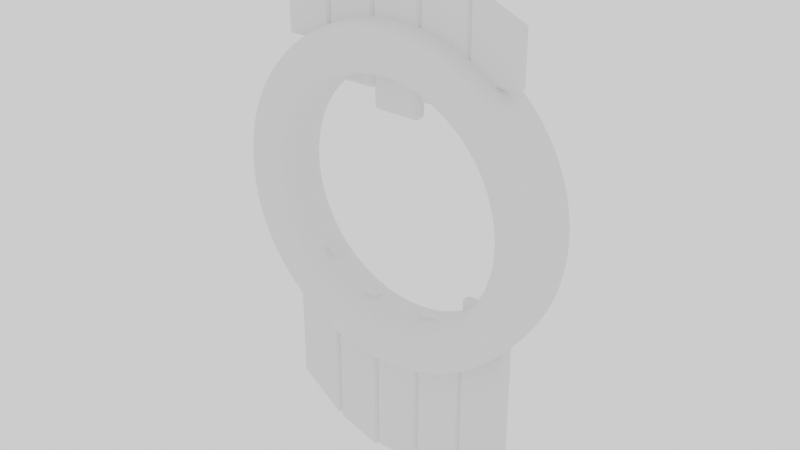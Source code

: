 # Source: aztec_round_door.blend  (saved by Blender 2.82.7; exported with 4.5.12 LTS)
import bpy
from mathutils import Matrix  # noqa: F401  (used for matrix-valued properties, if any)

bpy.ops.wm.read_factory_settings(use_empty=True)
scene = bpy.context.scene
scene.name = 'Scene'

# ---- collections
col_collection = bpy.data.collections.new('Collection'); scene.collection.children.link(col_collection)

# ---- world
world_world = bpy.data.worlds.new('World'); scene.world = world_world
world_world.use_nodes = True; world_world.node_tree.nodes.clear()
_N = world_world.node_tree.nodes; _L = world_world.node_tree.links
n0 = _N.new('ShaderNodeOutputWorld'); n0.name = 'World Output'; n0.location = (300, 300)
n1 = _N.new('ShaderNodeBackground'); n1.name = 'Background'; n1.location = (10, 300)
n1.inputs[0].default_value = (0.9513, 0.9513, 0.9513, 1.0)
_L.new(n1.outputs[0], n0.inputs[0])
n0.is_active_output = True
world_world.color = (0.9513, 0.9513, 0.9513)
world_world.use_sun_shadow = False
world_world.sun_shadow_jitter_overblur = 0.0

# ---- meshes
me_torus_001 = bpy.data.meshes.new('Torus.001')
me_torus_001.from_pydata([(1.125, 0.0, 0.2165), (0.875, 0.0, 0.2165), (0.875, 0.0, -0.2165), (1.125, 0.0, -0.2165), (1.09, 0.2798, 0.2165), (0.8475, 0.2176, 0.2165), (0.8475, 0.2176, -0.2165), (1.09, 0.2798, -0.2165), (0.9858, 0.542, 0.2165), (0.7668, 0.4215, 0.2165), (0.7668, 0.4215, -0.2165), (0.9858, 0.542, -0.2165), (0.8201, 0.7701, 0.2165), (0.6378, 0.599, 0.2165), (0.6378, 0.599, -0.2165), (0.8201, 0.7701, -0.2165), (0.6028, 0.9499, 0.2165), (0.4688, 0.7388, 0.2165), (0.4688, 0.7388, -0.2165), (0.6028, 0.9499, -0.2165), (0.3476, 1.07, 0.2165), (0.2704, 0.8322, 0.2165), (0.2704, 0.8322, -0.2165), (0.3476, 1.07, -0.2165), (0.07064, 1.123, 0.2165), (0.05494, 0.8733, 0.2165), (0.05494, 0.8733, -0.2165), (0.07064, 1.123, -0.2165), (-0.2108, 1.105, 0.2165), (-0.164, 0.8595, 0.2165), (-0.164, 0.8595, -0.2165), (-0.2108, 1.105, -0.2165), (-0.479, 1.018, 0.2165), (-0.3726, 0.7917, 0.2165), (-0.3726, 0.7917, -0.2165), (-0.479, 1.018, -0.2165), (-0.7171, 0.8668, 0.2165), (-0.5577, 0.6742, 0.2165), (-0.5577, 0.6742, -0.2165), (-0.7171, 0.8668, -0.2165), (-0.9101, 0.6613, 0.2165), (-0.7079, 0.5143, 0.2165), (-0.7079, 0.5143, -0.2165), (-0.9101, 0.6613, -0.2165), (-1.046, 0.4141, 0.2165), (-0.8136, 0.3221, 0.2165), (-0.8136, 0.3221, -0.2165), (-1.046, 0.4141, -0.2165), (-1.116, 0.141, 0.2165), (-0.8681, 0.1097, 0.2165), (-0.8681, 0.1097, -0.2165), (-1.116, 0.141, -0.2165), (-1.116, -0.141, 0.2165), (-0.8681, -0.1097, 0.2165), (-0.8681, -0.1097, -0.2165), (-1.116, -0.141, -0.2165), (-1.046, -0.4141, 0.2165), (-0.8136, -0.3221, 0.2165), (-0.8136, -0.3221, -0.2165), (-1.046, -0.4141, -0.2165), (-0.9101, -0.6613, 0.2165), (-0.7079, -0.5143, 0.2165), (-0.7079, -0.5143, -0.2165), (-0.9101, -0.6613, -0.2165), (-0.7171, -0.8668, 0.2165), (-0.5577, -0.6742, 0.2165), (-0.5577, -0.6742, -0.2165), (-0.7171, -0.8668, -0.2165), (-0.479, -1.018, 0.2165), (-0.3726, -0.7917, 0.2165), (-0.3726, -0.7917, -0.2165), (-0.479, -1.018, -0.2165), (-0.2108, -1.105, 0.2165), (-0.164, -0.8595, 0.2165), (-0.164, -0.8595, -0.2165), (-0.2108, -1.105, -0.2165), (0.07064, -1.123, 0.2165), (0.05494, -0.8733, 0.2165), (0.05494, -0.8733, -0.2165), (0.07064, -1.123, -0.2165), (0.3476, -1.07, 0.2165), (0.2704, -0.8322, 0.2165), (0.2704, -0.8322, -0.2165), (0.3476, -1.07, -0.2165), (0.6028, -0.9499, 0.2165), (0.4688, -0.7388, 0.2165), (0.4688, -0.7388, -0.2165), (0.6028, -0.9499, -0.2165), (0.8201, -0.7701, 0.2165), (0.6378, -0.599, 0.2165), (0.6378, -0.599, -0.2165), (0.8201, -0.7701, -0.2165), (0.9858, -0.542, 0.2165), (0.7668, -0.4215, 0.2165), (0.7668, -0.4215, -0.2165), (0.9858, -0.542, -0.2165), (1.09, -0.2798, 0.2165), (0.8475, -0.2176, 0.2165), (0.8475, -0.2176, -0.2165), (1.09, -0.2798, -0.2165), (1.167, 0.0, 0.1432), (1.167, 0.0, -0.1432), (1.131, 0.2903, -0.1432), (1.131, 0.2903, 0.1432), (1.023, 0.5624, -0.1432), (1.023, 0.5624, 0.1432), (0.851, 0.7991, -0.1432), (0.851, 0.7991, 0.1432), (0.6255, 0.9856, -0.1432), (0.6255, 0.9856, 0.1432), (0.3607, 1.11, -0.1432), (0.3607, 1.11, 0.1432), (0.0733, 1.165, -0.1432), (0.0733, 1.165, 0.1432), (-0.2187, 1.147, -0.1432), (-0.2187, 1.147, 0.1432), (-0.497, 1.056, -0.1432), (-0.497, 1.056, 0.1432), (-0.7441, 0.8994, -0.1432), (-0.7441, 0.8994, 0.1432), (-0.9444, 0.6861, -0.1432), (-0.9444, 0.6861, 0.1432), (-1.085, 0.4297, -0.1432), (-1.085, 0.4297, 0.1432), (-1.158, 0.1463, -0.1432), (-1.158, 0.1463, 0.1432), (-1.158, -0.1463, -0.1432), (-1.158, -0.1463, 0.1432), (-1.085, -0.4297, -0.1432), (-1.085, -0.4297, 0.1432), (-0.9444, -0.6861, -0.1432), (-0.9444, -0.6861, 0.1432), (-0.7441, -0.8994, -0.1432), (-0.7441, -0.8994, 0.1432), (-0.497, -1.056, -0.1432), (-0.497, -1.056, 0.1432), (-0.2187, -1.147, -0.1432), (-0.2187, -1.147, 0.1432), (0.0733, -1.165, -0.1432), (0.0733, -1.165, 0.1432), (0.3607, -1.11, -0.1432), (0.3607, -1.11, 0.1432), (0.6255, -0.9856, -0.1432), (0.6255, -0.9856, 0.1432), (0.851, -0.7991, -0.1432), (0.851, -0.7991, 0.1432), (1.023, -0.5624, -0.1432), (1.023, -0.5624, 0.1432), (1.131, -0.2903, -0.1432), (1.131, -0.2903, 0.1432), (0.818, 0.0, -0.1177), (0.818, 0.0, 0.1177), (0.7923, 0.2034, 0.1177), (0.7923, 0.2034, -0.1177), (0.7168, 0.3941, 0.1177), (0.7168, 0.3941, -0.1177), (0.5963, 0.5599, 0.1177), (0.5963, 0.5599, -0.1177), (0.4383, 0.6906, 0.1177), (0.4383, 0.6906, -0.1177), (0.2528, 0.7779, 0.1177), (0.2528, 0.7779, -0.1177), (0.05136, 0.8164, 0.1177), (0.05136, 0.8164, -0.1177), (-0.1533, 0.8035, 0.1177), (-0.1533, 0.8035, -0.1177), (-0.3483, 0.7401, 0.1177), (-0.3483, 0.7401, -0.1177), (-0.5214, 0.6303, 0.1177), (-0.5214, 0.6303, -0.1177), (-0.6618, 0.4808, 0.1177), (-0.6618, 0.4808, -0.1177), (-0.7605, 0.3011, 0.1177), (-0.7605, 0.3011, -0.1177), (-0.8115, 0.1025, 0.1177), (-0.8115, 0.1025, -0.1177), (-0.8115, -0.1025, 0.1177), (-0.8115, -0.1025, -0.1177), (-0.7605, -0.3011, 0.1177), (-0.7605, -0.3011, -0.1177), (-0.6618, -0.4808, 0.1177), (-0.6618, -0.4808, -0.1177), (-0.5214, -0.6303, 0.1177), (-0.5214, -0.6303, -0.1177), (-0.3483, -0.7401, 0.1177), (-0.3483, -0.7401, -0.1177), (-0.1533, -0.8035, 0.1177), (-0.1533, -0.8035, -0.1177), (0.05136, -0.8164, 0.1177), (0.05136, -0.8164, -0.1177), (0.2528, -0.7779, 0.1177), (0.2528, -0.7779, -0.1177), (0.4383, -0.6906, 0.1177), (0.4383, -0.6906, -0.1177), (0.5963, -0.5599, 0.1177), (0.5963, -0.5599, -0.1177), (0.7168, -0.3941, 0.1177), (0.7168, -0.3941, -0.1177), (0.7923, -0.2034, 0.1177), (0.7923, -0.2034, -0.1177)], [], [(3, 7, 102, 101), (0, 4, 5, 1), (150, 153, 6, 2), (199, 150, 2, 98), (2, 6, 7, 3), (99, 3, 101, 148), (7, 11, 104, 102), (4, 8, 9, 5), (153, 155, 10, 6), (9, 13, 156, 154), (6, 10, 11, 7), (105, 107, 12, 8), (11, 15, 106, 104), (8, 12, 13, 9), (155, 157, 14, 10), (13, 17, 158, 156), (10, 14, 15, 11), (107, 109, 16, 12), (15, 19, 108, 106), (12, 16, 17, 13), (157, 159, 18, 14), (17, 21, 160, 158), (14, 18, 19, 15), (109, 111, 20, 16), (19, 23, 110, 108), (16, 20, 21, 17), (159, 161, 22, 18), (21, 25, 162, 160), (18, 22, 23, 19), (111, 113, 24, 20), (23, 27, 112, 110), (20, 24, 25, 21), (161, 163, 26, 22), (25, 29, 164, 162), (22, 26, 27, 23), (113, 115, 28, 24), (27, 31, 114, 112), (24, 28, 29, 25), (163, 165, 30, 26), (29, 33, 166, 164), (26, 30, 31, 27), (115, 117, 32, 28), (31, 35, 116, 114), (28, 32, 33, 29), (165, 167, 34, 30), (33, 37, 168, 166), (30, 34, 35, 31), (117, 119, 36, 32), (35, 39, 118, 116), (32, 36, 37, 33), (167, 169, 38, 34), (37, 41, 170, 168), (34, 38, 39, 35), (119, 121, 40, 36), (39, 43, 120, 118), (36, 40, 41, 37), (169, 171, 42, 38), (41, 45, 172, 170), (38, 42, 43, 39), (121, 123, 44, 40), (43, 47, 122, 120), (40, 44, 45, 41), (171, 173, 46, 42), (45, 49, 174, 172), (42, 46, 47, 43), (123, 125, 48, 44), (47, 51, 124, 122), (44, 48, 49, 45), (173, 175, 50, 46), (49, 53, 176, 174), (46, 50, 51, 47), (125, 127, 52, 48), (51, 55, 126, 124), (48, 52, 53, 49), (175, 177, 54, 50), (53, 57, 178, 176), (50, 54, 55, 51), (127, 129, 56, 52), (55, 59, 128, 126), (52, 56, 57, 53), (177, 179, 58, 54), (57, 61, 180, 178), (54, 58, 59, 55), (129, 131, 60, 56), (59, 63, 130, 128), (56, 60, 61, 57), (179, 181, 62, 58), (61, 65, 182, 180), (58, 62, 63, 59), (131, 133, 64, 60), (63, 67, 132, 130), (60, 64, 65, 61), (181, 183, 66, 62), (65, 69, 184, 182), (62, 66, 67, 63), (133, 135, 68, 64), (67, 71, 134, 132), (64, 68, 69, 65), (183, 185, 70, 66), (69, 73, 186, 184), (66, 70, 71, 67), (135, 137, 72, 68), (71, 75, 136, 134), (68, 72, 73, 69), (185, 187, 74, 70), (73, 77, 188, 186), (70, 74, 75, 71), (137, 139, 76, 72), (75, 79, 138, 136), (72, 76, 77, 73), (187, 189, 78, 74), (77, 81, 190, 188), (74, 78, 79, 75), (139, 141, 80, 76), (79, 83, 140, 138), (76, 80, 81, 77), (189, 191, 82, 78), (81, 85, 192, 190), (78, 82, 83, 79), (141, 143, 84, 80), (83, 87, 142, 140), (80, 84, 85, 81), (191, 193, 86, 82), (85, 89, 194, 192), (82, 86, 87, 83), (143, 145, 88, 84), (87, 91, 144, 142), (84, 88, 89, 85), (193, 195, 90, 86), (89, 93, 196, 194), (86, 90, 91, 87), (145, 147, 92, 88), (91, 95, 146, 144), (88, 92, 93, 89), (195, 197, 94, 90), (93, 97, 198, 196), (90, 94, 95, 91), (147, 149, 96, 92), (95, 99, 148, 146), (92, 96, 97, 93), (197, 199, 98, 94), (94, 98, 99, 95), (100, 103, 4, 0), (96, 0, 1, 97), (1, 5, 152, 151), (5, 9, 154, 152), (98, 2, 3, 99), (103, 105, 8, 4), (101, 102, 103, 100), (102, 104, 105, 103), (104, 106, 107, 105), (106, 108, 109, 107), (108, 110, 111, 109), (110, 112, 113, 111), (112, 114, 115, 113), (114, 116, 117, 115), (116, 118, 119, 117), (118, 120, 121, 119), (120, 122, 123, 121), (122, 124, 125, 123), (124, 126, 127, 125), (126, 128, 129, 127), (128, 130, 131, 129), (130, 132, 133, 131), (132, 134, 135, 133), (134, 136, 137, 135), (136, 138, 139, 137), (138, 140, 141, 139), (140, 142, 143, 141), (142, 144, 145, 143), (144, 146, 147, 145), (146, 148, 149, 147), (100, 149, 148, 101), (149, 100, 0, 96), (151, 152, 153, 150), (152, 154, 155, 153), (154, 156, 157, 155), (156, 158, 159, 157), (158, 160, 161, 159), (160, 162, 163, 161), (162, 164, 165, 163), (164, 166, 167, 165), (166, 168, 169, 167), (168, 170, 171, 169), (170, 172, 173, 171), (172, 174, 175, 173), (174, 176, 177, 175), (176, 178, 179, 177), (178, 180, 181, 179), (180, 182, 183, 181), (182, 184, 185, 183), (184, 186, 187, 185), (186, 188, 189, 187), (188, 190, 191, 189), (190, 192, 193, 191), (192, 194, 195, 193), (194, 196, 197, 195), (196, 198, 199, 197), (150, 199, 198, 151), (97, 1, 151, 198)])
_uv = me_torus_001.uv_layers.new(name='UVMap')
_uv.uv.foreach_set('vector', [0.52, 0.3333, 0.56, 0.3333, 0.56, 0.3898, 0.52, 0.3898, 0.52, 0.6667, 0.56, 0.6667, 0.56, 0.8333, 0.52, 0.8333, 0.52, 0.09064, 0.56, 0.09064, 0.56, 0.1667, 0.52, 0.1667, 0.48, 0.09064, 0.52, 0.09064, 0.52, 0.1667, 0.48, 0.1667, 0.52, 0.1667, 0.56, 0.1667, 0.56, 0.3333, 0.52, 0.3333, 0.48, 0.3333, 0.52, 0.3333, 0.52, 0.3898, 0.48, 0.3898, 0.56, 0.3333, 0.6, 0.3333, 0.6, 0.3898, 0.56, 0.3898, 0.56, 0.6667, 0.6, 0.6667, 0.6, 0.8333, 0.56, 0.8333, 0.56, 0.09064, 0.6, 0.09064, 0.6, 0.1667, 0.56, 0.1667, 0.6, 0.8333, 0.64, 0.8333, 0.64, 0.9094, 0.6, 0.9094, 0.56, 0.1667, 0.6, 0.1667, 0.6, 0.3333, 0.56, 0.3333, 0.6, 0.6102, 0.64, 0.6102, 0.64, 0.6667, 0.6, 0.6667, 0.6, 0.3333, 0.64, 0.3333, 0.64, 0.3898, 0.6, 0.3898, 0.6, 0.6667, 0.64, 0.6667, 0.64, 0.8333, 0.6, 0.8333, 0.6, 0.09064, 0.64, 0.09064, 0.64, 0.1667, 0.6, 0.1667, 0.64, 0.8333, 0.68, 0.8333, 0.68, 0.9094, 0.64, 0.9094, 0.6, 0.1667, 0.64, 0.1667, 0.64, 0.3333, 0.6, 0.3333, 0.64, 0.6102, 0.68, 0.6102, 0.68, 0.6667, 0.64, 0.6667, 0.64, 0.3333, 0.68, 0.3333, 0.68, 0.3898, 0.64, 0.3898, 0.64, 0.6667, 0.68, 0.6667, 0.68, 0.8333, 0.64, 0.8333, 0.64, 0.09064, 0.68, 0.09064, 0.68, 0.1667, 0.64, 0.1667, 0.68, 0.8333, 0.72, 0.8333, 0.72, 0.9094, 0.68, 0.9094, 0.64, 0.1667, 0.68, 0.1667, 0.68, 0.3333, 0.64, 0.3333, 0.68, 0.6102, 0.72, 0.6102, 0.72, 0.6667, 0.68, 0.6667, 0.68, 0.3333, 0.72, 0.3333, 0.72, 0.3898, 0.68, 0.3898, 0.68, 0.6667, 0.72, 0.6667, 0.72, 0.8333, 0.68, 0.8333, 0.68, 0.09064, 0.72, 0.09064, 0.72, 0.1667, 0.68, 0.1667, 0.72, 0.8333, 0.76, 0.8333, 0.76, 0.9094, 0.72, 0.9094, 0.68, 0.1667, 0.72, 0.1667, 0.72, 0.3333, 0.68, 0.3333, 0.72, 0.6102, 0.76, 0.6102, 0.76, 0.6667, 0.72, 0.6667, 0.72, 0.3333, 0.76, 0.3333, 0.76, 0.3898, 0.72, 0.3898, 0.72, 0.6667, 0.76, 0.6667, 0.76, 0.8333, 0.72, 0.8333, 0.72, 0.09064, 0.76, 0.09064, 0.76, 0.1667, 0.72, 0.1667, 0.76, 0.8333, 0.8, 0.8333, 0.8, 0.9094, 0.76, 0.9094, 0.72, 0.1667, 0.76, 0.1667, 0.76, 0.3333, 0.72, 0.3333, 0.76, 0.6102, 0.8, 0.6102, 0.8, 0.6667, 0.76, 0.6667, 0.76, 0.3333, 0.8, 0.3333, 0.8, 0.3898, 0.76, 0.3898, 0.76, 0.6667, 0.8, 0.6667, 0.8, 0.8333, 0.76, 0.8333, 0.76, 0.09064, 0.8, 0.09064, 0.8, 0.1667, 0.76, 0.1667, 0.8, 0.8333, 0.84, 0.8333, 0.84, 0.9094, 0.8, 0.9094, 0.76, 0.1667, 0.8, 0.1667, 0.8, 0.3333, 0.76, 0.3333, 0.8, 0.6102, 0.84, 0.6102, 0.84, 0.6667, 0.8, 0.6667, 0.8, 0.3333, 0.84, 0.3333, 0.84, 0.3898, 0.8, 0.3898, 0.8, 0.6667, 0.84, 0.6667, 0.84, 0.8333, 0.8, 0.8333, 0.8, 0.09064, 0.84, 0.09064, 0.84, 0.1667, 0.8, 0.1667, 0.84, 0.8333, 0.88, 0.8333, 0.88, 0.9094, 0.84, 0.9094, 0.8, 0.1667, 0.84, 0.1667, 0.84, 0.3333, 0.8, 0.3333, 0.84, 0.6102, 0.88, 0.6102, 0.88, 0.6667, 0.84, 0.6667, 0.84, 0.3333, 0.88, 0.3333, 0.88, 0.3898, 0.84, 0.3898, 0.84, 0.6667, 0.88, 0.6667, 0.88, 0.8333, 0.84, 0.8333, 0.84, 0.09064, 0.88, 0.09064, 0.88, 0.1667, 0.84, 0.1667, 0.88, 0.8333, 0.92, 0.8333, 0.92, 0.9094, 0.88, 0.9094, 0.84, 0.1667, 0.88, 0.1667, 0.88, 0.3333, 0.84, 0.3333, 0.88, 0.6102, 0.92, 0.6102, 0.92, 0.6667, 0.88, 0.6667, 0.88, 0.3333, 0.92, 0.3333, 0.92, 0.3898, 0.88, 0.3898, 0.88, 0.6667, 0.92, 0.6667, 0.92, 0.8333, 0.88, 0.8333, 0.88, 0.09064, 0.92, 0.09064, 0.92, 0.1667, 0.88, 0.1667, 0.92, 0.8333, 0.96, 0.8333, 0.96, 0.9094, 0.92, 0.9094, 0.88, 0.1667, 0.92, 0.1667, 0.92, 0.3333, 0.88, 0.3333, 0.92, 0.6102, 0.96, 0.6102, 0.96, 0.6667, 0.92, 0.6667, 0.92, 0.3333, 0.96, 0.3333, 0.96, 0.3898, 0.92, 0.3898, 0.92, 0.6667, 0.96, 0.6667, 0.96, 0.8333, 0.92, 0.8333, 0.92, 0.09064, 0.96, 0.09064, 0.96, 0.1667, 0.92, 0.1667, 0.96, 0.8333, 1.0, 0.8333, 1.0, 0.9094, 0.96, 0.9094, 0.92, 0.1667, 0.96, 0.1667, 0.96, 0.3333, 0.92, 0.3333, 0.96, 0.6102, 1.0, 0.6102, 1.0, 0.6667, 0.96, 0.6667, 0.96, 0.3333, 1.0, 0.3333, 1.0, 0.3898, 0.96, 0.3898, 0.96, 0.6667, 1.0, 0.6667, 1.0, 0.8333, 0.96, 0.8333, 0.96, 0.09064, 1.0, 0.09064, 1.0, 0.1667, 0.96, 0.1667, 4.441e-16, 0.8333, 0.04, 0.8333, 0.04, 0.9094, 4.441e-16, 0.9094, 0.96, 0.1667, 1.0, 0.1667, 1.0, 0.3333, 0.96, 0.3333, 4.441e-16, 0.6102, 0.04, 0.6102, 0.04, 0.6667, 4.441e-16, 0.6667, 4.441e-16, 0.3333, 0.04, 0.3333, 0.04, 0.3898, 4.441e-16, 0.3898, 4.441e-16, 0.6667, 0.04, 0.6667, 0.04, 0.8333, 4.441e-16, 0.8333, 4.441e-16, 0.09064, 0.04, 0.09064, 0.04, 0.1667, 4.441e-16, 0.1667, 0.04, 0.8333, 0.08, 0.8333, 0.08, 0.9094, 0.04, 0.9094, 4.441e-16, 0.1667, 0.04, 0.1667, 0.04, 0.3333, 4.441e-16, 0.3333, 0.04, 0.6102, 0.08, 0.6102, 0.08, 0.6667, 0.04, 0.6667, 0.04, 0.3333, 0.08, 0.3333, 0.08, 0.3898, 0.04, 0.3898, 0.04, 0.6667, 0.08, 0.6667, 0.08, 0.8333, 0.04, 0.8333, 0.04, 0.09064, 0.08, 0.09064, 0.08, 0.1667, 0.04, 0.1667, 0.08, 0.8333, 0.12, 0.8333, 0.12, 0.9094, 0.08, 0.9094, 0.04, 0.1667, 0.08, 0.1667, 0.08, 0.3333, 0.04, 0.3333, 0.08, 0.6102, 0.12, 0.6102, 0.12, 0.6667, 0.08, 0.6667, 0.08, 0.3333, 0.12, 0.3333, 0.12, 0.3898, 0.08, 0.3898, 0.08, 0.6667, 0.12, 0.6667, 0.12, 0.8333, 0.08, 0.8333, 0.08, 0.09064, 0.12, 0.09064, 0.12, 0.1667, 0.08, 0.1667, 0.12, 0.8333, 0.16, 0.8333, 0.16, 0.9094, 0.12, 0.9094, 0.08, 0.1667, 0.12, 0.1667, 0.12, 0.3333, 0.08, 0.3333, 0.12, 0.6102, 0.16, 0.6102, 0.16, 0.6667, 0.12, 0.6667, 0.12, 0.3333, 0.16, 0.3333, 0.16, 0.3898, 0.12, 0.3898, 0.12, 0.6667, 0.16, 0.6667, 0.16, 0.8333, 0.12, 0.8333, 0.12, 0.09064, 0.16, 0.09064, 0.16, 0.1667, 0.12, 0.1667, 0.16, 0.8333, 0.2, 0.8333, 0.2, 0.9094, 0.16, 0.9094, 0.12, 0.1667, 0.16, 0.1667, 0.16, 0.3333, 0.12, 0.3333, 0.16, 0.6102, 0.2, 0.6102, 0.2, 0.6667, 0.16, 0.6667, 0.16, 0.3333, 0.2, 0.3333, 0.2, 0.3898, 0.16, 0.3898, 0.16, 0.6667, 0.2, 0.6667, 0.2, 0.8333, 0.16, 0.8333, 0.16, 0.09064, 0.2, 0.09064, 0.2, 0.1667, 0.16, 0.1667, 0.2, 0.8333, 0.24, 0.8333, 0.24, 0.9094, 0.2, 0.9094, 0.16, 0.1667, 0.2, 0.1667, 0.2, 0.3333, 0.16, 0.3333, 0.2, 0.6102, 0.24, 0.6102, 0.24, 0.6667, 0.2, 0.6667, 0.2, 0.3333, 0.24, 0.3333, 0.24, 0.3898, 0.2, 0.3898, 0.2, 0.6667, 0.24, 0.6667, 0.24, 0.8333, 0.2, 0.8333, 0.2, 0.09064, 0.24, 0.09064, 0.24, 0.1667, 0.2, 0.1667, 0.24, 0.8333, 0.28, 0.8333, 0.28, 0.9094, 0.24, 0.9094, 0.2, 0.1667, 0.24, 0.1667, 0.24, 0.3333, 0.2, 0.3333, 0.24, 0.6102, 0.28, 0.6102, 0.28, 0.6667, 0.24, 0.6667, 0.24, 0.3333, 0.28, 0.3333, 0.28, 0.3898, 0.24, 0.3898, 0.24, 0.6667, 0.28, 0.6667, 0.28, 0.8333, 0.24, 0.8333, 0.24, 0.09064, 0.28, 0.09064, 0.28, 0.1667, 0.24, 0.1667, 0.28, 0.8333, 0.32, 0.8333, 0.32, 0.9094, 0.28, 0.9094, 0.24, 0.1667, 0.28, 0.1667, 0.28, 0.3333, 0.24, 0.3333, 0.28, 0.6102, 0.32, 0.6102, 0.32, 0.6667, 0.28, 0.6667, 0.28, 0.3333, 0.32, 0.3333, 0.32, 0.3898, 0.28, 0.3898, 0.28, 0.6667, 0.32, 0.6667, 0.32, 0.8333, 0.28, 0.8333, 0.28, 0.09064, 0.32, 0.09064, 0.32, 0.1667, 0.28, 0.1667, 0.32, 0.8333, 0.36, 0.8333, 0.36, 0.9094, 0.32, 0.9094, 0.28, 0.1667, 0.32, 0.1667, 0.32, 0.3333, 0.28, 0.3333, 0.32, 0.6102, 0.36, 0.6102, 0.36, 0.6667, 0.32, 0.6667, 0.32, 0.3333, 0.36, 0.3333, 0.36, 0.3898, 0.32, 0.3898, 0.32, 0.6667, 0.36, 0.6667, 0.36, 0.8333, 0.32, 0.8333, 0.32, 0.09064, 0.36, 0.09064, 0.36, 0.1667, 0.32, 0.1667, 0.36, 0.8333, 0.4, 0.8333, 0.4, 0.9094, 0.36, 0.9094, 0.32, 0.1667, 0.36, 0.1667, 0.36, 0.3333, 0.32, 0.3333, 0.36, 0.6102, 0.4, 0.6102, 0.4, 0.6667, 0.36, 0.6667, 0.36, 0.3333, 0.4, 0.3333, 0.4, 0.3898, 0.36, 0.3898, 0.36, 0.6667, 0.4, 0.6667, 0.4, 0.8333, 0.36, 0.8333, 0.36, 0.09064, 0.4, 0.09064, 0.4, 0.1667, 0.36, 0.1667, 0.4, 0.8333, 0.44, 0.8333, 0.44, 0.9094, 0.4, 0.9094, 0.36, 0.1667, 0.4, 0.1667, 0.4, 0.3333, 0.36, 0.3333, 0.4, 0.6102, 0.44, 0.6102, 0.44, 0.6667, 0.4, 0.6667, 0.4, 0.3333, 0.44, 0.3333, 0.44, 0.3898, 0.4, 0.3898, 0.4, 0.6667, 0.44, 0.6667, 0.44, 0.8333, 0.4, 0.8333, 0.4, 0.09064, 0.44, 0.09064, 0.44, 0.1667, 0.4, 0.1667, 0.44, 0.8333, 0.48, 0.8333, 0.48, 0.9094, 0.44, 0.9094, 0.4, 0.1667, 0.44, 0.1667, 0.44, 0.3333, 0.4, 0.3333, 0.44, 0.6102, 0.48, 0.6102, 0.48, 0.6667, 0.44, 0.6667, 0.44, 0.3333, 0.48, 0.3333, 0.48, 0.3898, 0.44, 0.3898, 0.44, 0.6667, 0.48, 0.6667, 0.48, 0.8333, 0.44, 0.8333, 0.44, 0.09064, 0.48, 0.09064, 0.48, 0.1667, 0.44, 0.1667, 0.44, 0.1667, 0.48, 0.1667, 0.48, 0.3333, 0.44, 0.3333, 0.52, 0.6102, 0.56, 0.6102, 0.56, 0.6667, 0.52, 0.6667, 0.48, 0.6667, 0.52, 0.6667, 0.52, 0.8333, 0.48, 0.8333, 0.52, 0.8333, 0.56, 0.8333, 0.56, 0.9094, 0.52, 0.9094, 0.56, 0.8333, 0.6, 0.8333, 0.6, 0.9094, 0.56, 0.9094, 0.48, 0.1667, 0.52, 0.1667, 0.52, 0.3333, 0.48, 0.3333, 0.56, 0.6102, 0.6, 0.6102, 0.6, 0.6667, 0.56, 0.6667, 0.52, 0.3898, 0.56, 0.3898, 0.56, 0.6102, 0.52, 0.6102, 0.56, 0.3898, 0.6, 0.3898, 0.6, 0.6102, 0.56, 0.6102, 0.6, 0.3898, 0.64, 0.3898, 0.64, 0.6102, 0.6, 0.6102, 0.64, 0.3898, 0.68, 0.3898, 0.68, 0.6102, 0.64, 0.6102, 0.68, 0.3898, 0.72, 0.3898, 0.72, 0.6102, 0.68, 0.6102, 0.72, 0.3898, 0.76, 0.3898, 0.76, 0.6102, 0.72, 0.6102, 0.76, 0.3898, 0.8, 0.3898, 0.8, 0.6102, 0.76, 0.6102, 0.8, 0.3898, 0.84, 0.3898, 0.84, 0.6102, 0.8, 0.6102, 0.84, 0.3898, 0.88, 0.3898, 0.88, 0.6102, 0.84, 0.6102, 0.88, 0.3898, 0.92, 0.3898, 0.92, 0.6102, 0.88, 0.6102, 0.92, 0.3898, 0.96, 0.3898, 0.96, 0.6102, 0.92, 0.6102, 0.96, 0.3898, 1.0, 0.3898, 1.0, 0.6102, 0.96, 0.6102, 4.441e-16, 0.3898, 0.04, 0.3898, 0.04, 0.6102, 4.441e-16, 0.6102, 0.04, 0.3898, 0.08, 0.3898, 0.08, 0.6102, 0.04, 0.6102, 0.08, 0.3898, 0.12, 0.3898, 0.12, 0.6102, 0.08, 0.6102, 0.12, 0.3898, 0.16, 0.3898, 0.16, 0.6102, 0.12, 0.6102, 0.16, 0.3898, 0.2, 0.3898, 0.2, 0.6102, 0.16, 0.6102, 0.2, 0.3898, 0.24, 0.3898, 0.24, 0.6102, 0.2, 0.6102, 0.24, 0.3898, 0.28, 0.3898, 0.28, 0.6102, 0.24, 0.6102, 0.28, 0.3898, 0.32, 0.3898, 0.32, 0.6102, 0.28, 0.6102, 0.32, 0.3898, 0.36, 0.3898, 0.36, 0.6102, 0.32, 0.6102, 0.36, 0.3898, 0.4, 0.3898, 0.4, 0.6102, 0.36, 0.6102, 0.4, 0.3898, 0.44, 0.3898, 0.44, 0.6102, 0.4, 0.6102, 0.44, 0.3898, 0.48, 0.3898, 0.48, 0.6102, 0.44, 0.6102, 0.52, 0.6102, 0.48, 0.6102, 0.48, 0.3898, 0.52, 0.3898, 0.48, 0.6102, 0.52, 0.6102, 0.52, 0.6667, 0.48, 0.6667, 0.52, 0.9094, 0.56, 0.9094, 0.56, 1.0, 0.52, 1.0, 0.56, 0.9094, 0.6, 0.9094, 0.6, 1.0, 0.56, 1.0, 0.6, 0.9094, 0.64, 0.9094, 0.64, 1.0, 0.6, 1.0, 0.64, 0.9094, 0.68, 0.9094, 0.68, 1.0, 0.64, 1.0, 0.68, 0.9094, 0.72, 0.9094, 0.72, 1.0, 0.68, 1.0, 0.72, 0.9094, 0.76, 0.9094, 0.76, 1.0, 0.72, 1.0, 0.76, 0.9094, 0.8, 0.9094, 0.8, 1.0, 0.76, 1.0, 0.8, 0.9094, 0.84, 0.9094, 0.84, 1.0, 0.8, 1.0, 0.84, 0.9094, 0.88, 0.9094, 0.88, 1.0, 0.84, 1.0, 0.88, 0.9094, 0.92, 0.9094, 0.92, 1.0, 0.88, 1.0, 0.92, 0.9094, 0.96, 0.9094, 0.96, 1.0, 0.92, 1.0, 0.96, 0.9094, 1.0, 0.9094, 1.0, 1.0, 0.96, 1.0, 4.441e-16, 0.9094, 0.04, 0.9094, 0.04, 1.0, 4.441e-16, 1.0, 0.04, 0.9094, 0.08, 0.9094, 0.08, 1.0, 0.04, 1.0, 0.08, 0.9094, 0.12, 0.9094, 0.12, 1.0, 0.08, 1.0, 0.12, 0.9094, 0.16, 0.9094, 0.16, 1.0, 0.12, 1.0, 0.16, 0.9094, 0.2, 0.9094, 0.2, 1.0, 0.16, 1.0, 0.2, 0.9094, 0.24, 0.9094, 0.24, 1.0, 0.2, 1.0, 0.24, 0.9094, 0.28, 0.9094, 0.28, 1.0, 0.24, 1.0, 0.28, 0.9094, 0.32, 0.9094, 0.32, 1.0, 0.28, 1.0, 0.32, 0.9094, 0.36, 0.9094, 0.36, 1.0, 0.32, 1.0, 0.36, 0.9094, 0.4, 0.9094, 0.4, 1.0, 0.36, 1.0, 0.4, 0.9094, 0.44, 0.9094, 0.44, 1.0, 0.4, 1.0, 0.44, 0.9094, 0.48, 0.9094, 0.48, 1.0, 0.44, 1.0, 0.52, 0.09064, 0.48, 0.09064, 0.48, -1.11e-16, 0.52, -1.11e-16, 0.48, 0.8333, 0.52, 0.8333, 0.52, 0.9094, 0.48, 0.9094])
me_torus_001.use_remesh_fix_poles = True
me_torus_001.use_remesh_preserve_attributes = False
me_torus_001.use_mirror_vertex_groups = False
me_torus_001.update()
me_cube_001 = bpy.data.meshes.new('Cube.001')
me_cube_001.from_pydata([(-0.7962, -0.7962, 0.5872), (-0.7962, -1.0, 0.6104), (-0.897, -0.4571, 0.6104), (-0.7962, -1.0, 1.603), (-0.7962, -0.7962, 1.613), (-0.897, -0.4571, 1.603), (-0.7962, 0.7962, 0.5872), (-0.897, 0.4571, 0.6104), (-0.7962, 1.0, 0.6104), (-0.7962, 0.7962, 1.613), (-0.7962, 1.0, 1.603), (-0.897, 0.4571, 1.603), (0.7962, -0.7962, 0.5872), (0.897, -0.4571, 0.6104), (0.7962, -1.0, 0.6104), (0.7962, -0.7962, 1.613), (0.7962, -1.0, 1.603), (0.897, -0.4571, 1.603), (0.7962, 0.7962, 0.5872), (0.7962, 1.0, 0.6104), (0.897, 0.4571, 0.6104), (0.7962, 0.7962, 1.613), (0.897, 0.4571, 1.603), (0.7962, 1.0, 1.603), (1.0, -0.7962, 0.5776), (1.0, -1.0, 0.598), (0.8993, -0.4571, 0.598), (1.0, -1.0, 1.729), (1.0, -0.7962, 1.739), (0.8993, -0.4571, 1.729), (1.0, 0.7962, 0.5776), (0.8993, 0.4571, 0.598), (1.0, 1.0, 0.598), (1.0, 0.7962, 1.739), (1.0, 1.0, 1.729), (0.8993, 0.4571, 1.729), (2.593, -0.7962, 0.6672), (2.693, -0.4571, 0.6876), (2.593, -1.0, 0.6876), (2.593, -0.7962, 1.739), (2.593, -1.0, 1.729), (2.693, -0.4571, 1.729), (2.593, 0.7962, 0.6672), (2.593, 1.0, 0.6876), (2.693, 0.4571, 0.6876), (2.593, 0.7962, 1.739), (2.693, 0.4571, 1.729), (2.593, 1.0, 1.729), (2.795, -0.7962, 0.6785), (2.795, -1.0, 0.6942), (2.694, -0.4571, 0.6942), (2.795, -1.0, 1.935), (2.795, -0.7962, 1.942), (2.694, -0.4571, 1.935), (2.795, 0.7962, 0.6785), (2.694, 0.4571, 0.6942), (2.795, 1.0, 0.6942), (2.795, 0.7962, 1.942), (2.795, 1.0, 1.935), (2.694, 0.4571, 1.935), (4.387, -0.7962, 0.8962), (4.488, -0.4571, 0.9119), (4.387, -1.0, 0.9119), (4.387, -0.7962, 1.942), (4.387, -1.0, 1.935), (4.488, -0.4571, 1.935), (4.387, 0.7962, 0.8962), (4.387, 1.0, 0.9119), (4.488, 0.4571, 0.9119), (4.387, 0.7962, 1.942), (4.488, 0.4571, 1.935), (4.387, 1.0, 1.935), (-2.593, -0.7962, 0.6551), (-2.593, -1.0, 0.6755), (-2.694, -0.4571, 0.6755), (-2.593, -1.0, 1.717), (-2.593, -0.7962, 1.726), (-2.694, -0.4571, 1.717), (-2.593, 0.7962, 0.6551), (-2.694, 0.4571, 0.6755), (-2.593, 1.0, 0.6755), (-2.593, 0.7962, 1.726), (-2.593, 1.0, 1.717), (-2.694, 0.4571, 1.717), (-1.001, -0.7962, 0.5655), (-0.8996, -0.4571, 0.5859), (-1.001, -1.0, 0.5859), (-1.001, -0.7962, 1.726), (-1.001, -1.0, 1.717), (-0.8996, -0.4571, 1.717), (-1.001, 0.7962, 0.5655), (-1.001, 1.0, 0.5859), (-0.8996, 0.4571, 0.5859), (-1.001, 0.7962, 1.726), (-0.8996, 0.4571, 1.717), (-1.001, 1.0, 1.717), (-4.394, -0.7962, 0.8892), (-4.394, -1.0, 0.9049), (-4.495, -0.4571, 0.9049), (-4.394, -1.0, 1.928), (-4.394, -0.7962, 1.935), (-4.495, -0.4571, 1.928), (-4.394, 0.7962, 0.8892), (-4.495, 0.4571, 0.9049), (-4.394, 1.0, 0.9049), (-4.394, 0.7962, 1.935), (-4.394, 1.0, 1.928), (-4.495, 0.4571, 1.928), (-2.801, -0.7962, 0.6715), (-2.7, -0.4571, 0.6872), (-2.801, -1.0, 0.6872), (-2.801, -0.7962, 1.935), (-2.801, -1.0, 1.928), (-2.7, -0.4571, 1.928), (-2.801, 0.7962, 0.6715), (-2.801, 1.0, 0.6872), (-2.7, 0.4571, 0.6872), (-2.801, 0.7962, 1.935), (-2.7, 0.4571, 1.928), (-2.801, 1.0, 1.928)], [], [(14, 16, 3, 1), (20, 22, 17, 13), (21, 9, 4, 15), (2, 5, 11, 7), (8, 10, 23, 19), (0, 1, 2), (3, 4, 5), (6, 7, 8), (9, 10, 11), (12, 13, 14), (15, 16, 17), (18, 19, 20), (21, 22, 23), (6, 0, 2, 7), (1, 3, 5, 2), (4, 9, 11, 5), (10, 8, 7, 11), (18, 6, 8, 19), (9, 21, 23, 10), (22, 20, 19, 23), (12, 18, 20, 13), (21, 15, 17, 22), (16, 14, 13, 17), (0, 12, 14, 1), (15, 4, 3, 16), (6, 18, 12, 0), (38, 40, 27, 25), (44, 46, 41, 37), (45, 33, 28, 39), (26, 29, 35, 31), (32, 34, 47, 43), (24, 25, 26), (27, 28, 29), (30, 31, 32), (33, 34, 35), (36, 37, 38), (39, 40, 41), (42, 43, 44), (45, 46, 47), (30, 24, 26, 31), (25, 27, 29, 26), (28, 33, 35, 29), (34, 32, 31, 35), (42, 30, 32, 43), (33, 45, 47, 34), (46, 44, 43, 47), (36, 42, 44, 37), (45, 39, 41, 46), (40, 38, 37, 41), (24, 36, 38, 25), (39, 28, 27, 40), (30, 42, 36, 24), (62, 64, 51, 49), (68, 70, 65, 61), (69, 57, 52, 63), (50, 53, 59, 55), (56, 58, 71, 67), (48, 49, 50), (51, 52, 53), (54, 55, 56), (57, 58, 59), (60, 61, 62), (63, 64, 65), (66, 67, 68), (69, 70, 71), (54, 48, 50, 55), (49, 51, 53, 50), (52, 57, 59, 53), (58, 56, 55, 59), (66, 54, 56, 67), (57, 69, 71, 58), (70, 68, 67, 71), (60, 66, 68, 61), (69, 63, 65, 70), (64, 62, 61, 65), (48, 60, 62, 49), (63, 52, 51, 64), (54, 66, 60, 48), (86, 88, 75, 73), (92, 94, 89, 85), (93, 81, 76, 87), (74, 77, 83, 79), (80, 82, 95, 91), (72, 73, 74), (75, 76, 77), (78, 79, 80), (81, 82, 83), (84, 85, 86), (87, 88, 89), (90, 91, 92), (93, 94, 95), (78, 72, 74, 79), (73, 75, 77, 74), (76, 81, 83, 77), (82, 80, 79, 83), (90, 78, 80, 91), (81, 93, 95, 82), (94, 92, 91, 95), (84, 90, 92, 85), (93, 87, 89, 94), (88, 86, 85, 89), (72, 84, 86, 73), (87, 76, 75, 88), (78, 90, 84, 72), (110, 112, 99, 97), (116, 118, 113, 109), (117, 105, 100, 111), (98, 101, 107, 103), (104, 106, 119, 115), (96, 97, 98), (99, 100, 101), (102, 103, 104), (105, 106, 107), (108, 109, 110), (111, 112, 113), (114, 115, 116), (117, 118, 119), (102, 96, 98, 103), (97, 99, 101, 98), (100, 105, 107, 101), (106, 104, 103, 107), (114, 102, 104, 115), (105, 117, 119, 106), (118, 116, 115, 119), (108, 114, 116, 109), (117, 111, 113, 118), (112, 110, 109, 113), (96, 108, 110, 97), (111, 100, 99, 112), (102, 114, 108, 96)])
_uv = me_cube_001.uv_layers.new(name='UVMap')
_uv.uv.foreach_set('vector', [0.4005, 0.7755, 0.5995, 0.7755, 0.5995, 0.9745, 0.4005, 0.9745, 0.4005, 0.5255, 0.5995, 0.5255, 0.5995, 0.7245, 0.4005, 0.7245, 0.6505, 0.5255, 0.8495, 0.5255, 0.8495, 0.7245, 0.6505, 0.7245, 0.4005, 0.02548, 0.5995, 0.02548, 0.5995, 0.2245, 0.4005, 0.2245, 0.4005, 0.2755, 0.5995, 0.2755, 0.5995, 0.4745, 0.4005, 0.4745, 0.1505, 0.7245, 0.1505, 0.75, 0.125, 0.7245, 0.5995, 0.9745, 0.625, 0.9745, 0.5995, 1.0, 0.1505, 0.5255, 0.125, 0.5255, 0.1505, 0.5, 0.8495, 0.5255, 0.8495, 0.5, 0.875, 0.5255, 0.3495, 0.7245, 0.375, 0.7245, 0.3495, 0.75, 0.6505, 0.7245, 0.6505, 0.75, 0.625, 0.7245, 0.3495, 0.5255, 0.3495, 0.5, 0.375, 0.5255, 0.6505, 0.5255, 0.625, 0.5255, 0.6505, 0.5, 0.1505, 0.5255, 0.1505, 0.7245, 0.125, 0.7245, 0.125, 0.5255, 0.4005, 0.9745, 0.5995, 0.9745, 0.5995, 1.0, 0.4005, 1.0, 0.8495, 0.7245, 0.8495, 0.5255, 0.875, 0.5255, 0.875, 0.7245, 0.5995, 0.2755, 0.4005, 0.2755, 0.4005, 0.2245, 0.5995, 0.2245, 0.3495, 0.5255, 0.1505, 0.5255, 0.1505, 0.5, 0.3495, 0.5, 0.8495, 0.5255, 0.6505, 0.5255, 0.6505, 0.5, 0.8495, 0.5, 0.5995, 0.5255, 0.4005, 0.5255, 0.4005, 0.4745, 0.5995, 0.4745, 0.3495, 0.7245, 0.3495, 0.5255, 0.4005, 0.5255, 0.4005, 0.7245, 0.6505, 0.5255, 0.6505, 0.7245, 0.5995, 0.7245, 0.5995, 0.5255, 0.5995, 0.7755, 0.4005, 0.7755, 0.4005, 0.7245, 0.5995, 0.7245, 0.1505, 0.7245, 0.3495, 0.7245, 0.3495, 0.75, 0.1505, 0.75, 0.6505, 0.7245, 0.8495, 0.7245, 0.8495, 0.75, 0.6505, 0.75, 0.1505, 0.5255, 0.3495, 0.5255, 0.3495, 0.7245, 0.1505, 0.7245, 0.4005, 0.7755, 0.5995, 0.7755, 0.5995, 0.9745, 0.4005, 0.9745, 0.4005, 0.5255, 0.5995, 0.5255, 0.5995, 0.7245, 0.4005, 0.7245, 0.6505, 0.5255, 0.8495, 0.5255, 0.8495, 0.7245, 0.6505, 0.7245, 0.4005, 0.02548, 0.5995, 0.02548, 0.5995, 0.2245, 0.4005, 0.2245, 0.4005, 0.2755, 0.5995, 0.2755, 0.5995, 0.4745, 0.4005, 0.4745, 0.1505, 0.7245, 0.1505, 0.75, 0.125, 0.7245, 0.5995, 0.9745, 0.625, 0.9745, 0.5995, 1.0, 0.1505, 0.5255, 0.125, 0.5255, 0.1505, 0.5, 0.8495, 0.5255, 0.8495, 0.5, 0.875, 0.5255, 0.3495, 0.7245, 0.375, 0.7245, 0.3495, 0.75, 0.6505, 0.7245, 0.6505, 0.75, 0.625, 0.7245, 0.3495, 0.5255, 0.3495, 0.5, 0.375, 0.5255, 0.6505, 0.5255, 0.625, 0.5255, 0.6505, 0.5, 0.1505, 0.5255, 0.1505, 0.7245, 0.125, 0.7245, 0.125, 0.5255, 0.4005, 0.9745, 0.5995, 0.9745, 0.5995, 1.0, 0.4005, 1.0, 0.8495, 0.7245, 0.8495, 0.5255, 0.875, 0.5255, 0.875, 0.7245, 0.5995, 0.2755, 0.4005, 0.2755, 0.4005, 0.2245, 0.5995, 0.2245, 0.3495, 0.5255, 0.1505, 0.5255, 0.1505, 0.5, 0.3495, 0.5, 0.8495, 0.5255, 0.6505, 0.5255, 0.6505, 0.5, 0.8495, 0.5, 0.5995, 0.5255, 0.4005, 0.5255, 0.4005, 0.4745, 0.5995, 0.4745, 0.3495, 0.7245, 0.3495, 0.5255, 0.4005, 0.5255, 0.4005, 0.7245, 0.6505, 0.5255, 0.6505, 0.7245, 0.5995, 0.7245, 0.5995, 0.5255, 0.5995, 0.7755, 0.4005, 0.7755, 0.4005, 0.7245, 0.5995, 0.7245, 0.1505, 0.7245, 0.3495, 0.7245, 0.3495, 0.75, 0.1505, 0.75, 0.6505, 0.7245, 0.8495, 0.7245, 0.8495, 0.75, 0.6505, 0.75, 0.1505, 0.5255, 0.3495, 0.5255, 0.3495, 0.7245, 0.1505, 0.7245, 0.4005, 0.7755, 0.5995, 0.7755, 0.5995, 0.9745, 0.4005, 0.9745, 0.4005, 0.5255, 0.5995, 0.5255, 0.5995, 0.7245, 0.4005, 0.7245, 0.6505, 0.5255, 0.8495, 0.5255, 0.8495, 0.7245, 0.6505, 0.7245, 0.4005, 0.02548, 0.5995, 0.02548, 0.5995, 0.2245, 0.4005, 0.2245, 0.4005, 0.2755, 0.5995, 0.2755, 0.5995, 0.4745, 0.4005, 0.4745, 0.1505, 0.7245, 0.1505, 0.75, 0.125, 0.7245, 0.5995, 0.9745, 0.625, 0.9745, 0.5995, 1.0, 0.1505, 0.5255, 0.125, 0.5255, 0.1505, 0.5, 0.8495, 0.5255, 0.8495, 0.5, 0.875, 0.5255, 0.3495, 0.7245, 0.375, 0.7245, 0.3495, 0.75, 0.6505, 0.7245, 0.6505, 0.75, 0.625, 0.7245, 0.3495, 0.5255, 0.3495, 0.5, 0.375, 0.5255, 0.6505, 0.5255, 0.625, 0.5255, 0.6505, 0.5, 0.1505, 0.5255, 0.1505, 0.7245, 0.125, 0.7245, 0.125, 0.5255, 0.4005, 0.9745, 0.5995, 0.9745, 0.5995, 1.0, 0.4005, 1.0, 0.8495, 0.7245, 0.8495, 0.5255, 0.875, 0.5255, 0.875, 0.7245, 0.5995, 0.2755, 0.4005, 0.2755, 0.4005, 0.2245, 0.5995, 0.2245, 0.3495, 0.5255, 0.1505, 0.5255, 0.1505, 0.5, 0.3495, 0.5, 0.8495, 0.5255, 0.6505, 0.5255, 0.6505, 0.5, 0.8495, 0.5, 0.5995, 0.5255, 0.4005, 0.5255, 0.4005, 0.4745, 0.5995, 0.4745, 0.3495, 0.7245, 0.3495, 0.5255, 0.4005, 0.5255, 0.4005, 0.7245, 0.6505, 0.5255, 0.6505, 0.7245, 0.5995, 0.7245, 0.5995, 0.5255, 0.5995, 0.7755, 0.4005, 0.7755, 0.4005, 0.7245, 0.5995, 0.7245, 0.1505, 0.7245, 0.3495, 0.7245, 0.3495, 0.75, 0.1505, 0.75, 0.6505, 0.7245, 0.8495, 0.7245, 0.8495, 0.75, 0.6505, 0.75, 0.1505, 0.5255, 0.3495, 0.5255, 0.3495, 0.7245, 0.1505, 0.7245, 0.4005, 0.7755, 0.5995, 0.7755, 0.5995, 0.9745, 0.4005, 0.9745, 0.4005, 0.5255, 0.5995, 0.5255, 0.5995, 0.7245, 0.4005, 0.7245, 0.6505, 0.5255, 0.8495, 0.5255, 0.8495, 0.7245, 0.6505, 0.7245, 0.4005, 0.02548, 0.5995, 0.02548, 0.5995, 0.2245, 0.4005, 0.2245, 0.4005, 0.2755, 0.5995, 0.2755, 0.5995, 0.4745, 0.4005, 0.4745, 0.1505, 0.7245, 0.1505, 0.75, 0.125, 0.7245, 0.5995, 0.9745, 0.625, 0.9745, 0.5995, 1.0, 0.1505, 0.5255, 0.125, 0.5255, 0.1505, 0.5, 0.8495, 0.5255, 0.8495, 0.5, 0.875, 0.5255, 0.3495, 0.7245, 0.375, 0.7245, 0.3495, 0.75, 0.6505, 0.7245, 0.6505, 0.75, 0.625, 0.7245, 0.3495, 0.5255, 0.3495, 0.5, 0.375, 0.5255, 0.6505, 0.5255, 0.625, 0.5255, 0.6505, 0.5, 0.1505, 0.5255, 0.1505, 0.7245, 0.125, 0.7245, 0.125, 0.5255, 0.4005, 0.9745, 0.5995, 0.9745, 0.5995, 1.0, 0.4005, 1.0, 0.8495, 0.7245, 0.8495, 0.5255, 0.875, 0.5255, 0.875, 0.7245, 0.5995, 0.2755, 0.4005, 0.2755, 0.4005, 0.2245, 0.5995, 0.2245, 0.3495, 0.5255, 0.1505, 0.5255, 0.1505, 0.5, 0.3495, 0.5, 0.8495, 0.5255, 0.6505, 0.5255, 0.6505, 0.5, 0.8495, 0.5, 0.5995, 0.5255, 0.4005, 0.5255, 0.4005, 0.4745, 0.5995, 0.4745, 0.3495, 0.7245, 0.3495, 0.5255, 0.4005, 0.5255, 0.4005, 0.7245, 0.6505, 0.5255, 0.6505, 0.7245, 0.5995, 0.7245, 0.5995, 0.5255, 0.5995, 0.7755, 0.4005, 0.7755, 0.4005, 0.7245, 0.5995, 0.7245, 0.1505, 0.7245, 0.3495, 0.7245, 0.3495, 0.75, 0.1505, 0.75, 0.6505, 0.7245, 0.8495, 0.7245, 0.8495, 0.75, 0.6505, 0.75, 0.1505, 0.5255, 0.3495, 0.5255, 0.3495, 0.7245, 0.1505, 0.7245, 0.4005, 0.7755, 0.5995, 0.7755, 0.5995, 0.9745, 0.4005, 0.9745, 0.4005, 0.5255, 0.5995, 0.5255, 0.5995, 0.7245, 0.4005, 0.7245, 0.6505, 0.5255, 0.8495, 0.5255, 0.8495, 0.7245, 0.6505, 0.7245, 0.4005, 0.02548, 0.5995, 0.02548, 0.5995, 0.2245, 0.4005, 0.2245, 0.4005, 0.2755, 0.5995, 0.2755, 0.5995, 0.4745, 0.4005, 0.4745, 0.1505, 0.7245, 0.1505, 0.75, 0.125, 0.7245, 0.5995, 0.9745, 0.625, 0.9745, 0.5995, 1.0, 0.1505, 0.5255, 0.125, 0.5255, 0.1505, 0.5, 0.8495, 0.5255, 0.8495, 0.5, 0.875, 0.5255, 0.3495, 0.7245, 0.375, 0.7245, 0.3495, 0.75, 0.6505, 0.7245, 0.6505, 0.75, 0.625, 0.7245, 0.3495, 0.5255, 0.3495, 0.5, 0.375, 0.5255, 0.6505, 0.5255, 0.625, 0.5255, 0.6505, 0.5, 0.1505, 0.5255, 0.1505, 0.7245, 0.125, 0.7245, 0.125, 0.5255, 0.4005, 0.9745, 0.5995, 0.9745, 0.5995, 1.0, 0.4005, 1.0, 0.8495, 0.7245, 0.8495, 0.5255, 0.875, 0.5255, 0.875, 0.7245, 0.5995, 0.2755, 0.4005, 0.2755, 0.4005, 0.2245, 0.5995, 0.2245, 0.3495, 0.5255, 0.1505, 0.5255, 0.1505, 0.5, 0.3495, 0.5, 0.8495, 0.5255, 0.6505, 0.5255, 0.6505, 0.5, 0.8495, 0.5, 0.5995, 0.5255, 0.4005, 0.5255, 0.4005, 0.4745, 0.5995, 0.4745, 0.3495, 0.7245, 0.3495, 0.5255, 0.4005, 0.5255, 0.4005, 0.7245, 0.6505, 0.5255, 0.6505, 0.7245, 0.5995, 0.7245, 0.5995, 0.5255, 0.5995, 0.7755, 0.4005, 0.7755, 0.4005, 0.7245, 0.5995, 0.7245, 0.1505, 0.7245, 0.3495, 0.7245, 0.3495, 0.75, 0.1505, 0.75, 0.6505, 0.7245, 0.8495, 0.7245, 0.8495, 0.75, 0.6505, 0.75, 0.1505, 0.5255, 0.3495, 0.5255, 0.3495, 0.7245, 0.1505, 0.7245])
me_cube_001.materials.append(None)
me_cube_001.use_remesh_fix_poles = True
me_cube_001.use_remesh_preserve_attributes = False
me_cube_001.use_mirror_vertex_groups = False
me_cube_001.update()
me_cube_010 = bpy.data.meshes.new('Cube.010')
me_cube_010.from_pydata([(-0.7962, -0.7962, -0.9704), (-0.7962, -1.0, -0.9471), (-0.897, -0.4571, -0.9471), (-0.7962, -1.0, 0.001097), (-0.7962, -0.7962, 0.0115), (-0.897, -0.4571, 0.001097), (-0.7962, 0.7962, -0.9704), (-0.897, 0.4571, -0.9471), (-0.7962, 1.0, -0.9471), (-0.7962, 0.7962, 0.0115), (-0.7962, 1.0, 0.001097), (-0.897, 0.4571, 0.001097), (0.7962, -0.7962, -0.9704), (0.897, -0.4571, -0.9471), (0.7962, -1.0, -0.9471), (0.7962, -0.7962, 0.0115), (0.7962, -1.0, 0.001097), (0.897, -0.4571, 0.001097), (0.7962, 0.7962, -0.9704), (0.7962, 1.0, -0.9471), (0.897, 0.4571, -0.9471), (0.7962, 0.7962, 0.0115), (0.897, 0.4571, 0.001097), (0.7962, 1.0, 0.001097), (1.0, -0.7962, -0.8522), (1.0, -1.0, -0.8318), (0.8993, -0.4571, -0.8318), (1.0, -1.0, -0.03875), (1.0, -0.7962, -0.02961), (0.8993, -0.4571, -0.03875), (1.0, 0.7962, -0.8522), (0.8993, 0.4571, -0.8318), (1.0, 1.0, -0.8318), (1.0, 0.7962, -0.02961), (1.0, 1.0, -0.03875), (0.8993, 0.4571, -0.03875), (2.593, -0.7962, -0.8522), (2.693, -0.4571, -0.8318), (2.593, -1.0, -0.8318), (2.593, -0.7962, -0.1099), (2.593, -1.0, -0.119), (2.693, -0.4571, -0.119), (2.593, 0.7962, -0.8522), (2.593, 1.0, -0.8318), (2.693, 0.4571, -0.8318), (2.593, 0.7962, -0.1099), (2.693, 0.4571, -0.119), (2.593, 1.0, -0.119), (2.795, -0.7962, -0.6558), (2.795, -1.0, -0.6401), (2.694, -0.4571, -0.6401), (2.795, -1.0, -0.1913), (2.795, -0.7962, -0.1843), (2.694, -0.4571, -0.1913), (2.795, 0.7962, -0.6558), (2.694, 0.4571, -0.6401), (2.795, 1.0, -0.6401), (2.795, 0.7962, -0.1843), (2.795, 1.0, -0.1913), (2.694, 0.4571, -0.1913), (4.387, -0.7962, -0.6558), (4.488, -0.4571, -0.6401), (4.387, -1.0, -0.6401), (4.387, -0.7962, -0.3116), (4.387, -1.0, -0.3187), (4.488, -0.4571, -0.3187), (4.387, 0.7962, -0.6558), (4.387, 1.0, -0.6401), (4.488, 0.4571, -0.6401), (4.387, 0.7962, -0.3116), (4.488, 0.4571, -0.3187), (4.387, 1.0, -0.3187), (-2.593, -0.7962, -0.8522), (-2.593, -1.0, -0.8318), (-2.694, -0.4571, -0.8318), (-2.593, -1.0, -0.119), (-2.593, -0.7962, -0.1099), (-2.694, -0.4571, -0.119), (-2.593, 0.7962, -0.8522), (-2.694, 0.4571, -0.8318), (-2.593, 1.0, -0.8318), (-2.593, 0.7962, -0.1099), (-2.593, 1.0, -0.119), (-2.694, 0.4571, -0.119), (-1.001, -0.7962, -0.8522), (-0.8996, -0.4571, -0.8318), (-1.001, -1.0, -0.8318), (-1.001, -0.7962, -0.02961), (-1.001, -1.0, -0.03875), (-0.8996, -0.4571, -0.03875), (-1.001, 0.7962, -0.8522), (-1.001, 1.0, -0.8318), (-0.8996, 0.4571, -0.8318), (-1.001, 0.7962, -0.02961), (-0.8996, 0.4571, -0.03875), (-1.001, 1.0, -0.03875), (-4.394, -0.7962, -0.6558), (-4.394, -1.0, -0.6401), (-4.495, -0.4571, -0.6401), (-4.394, -1.0, -0.3187), (-4.394, -0.7962, -0.3116), (-4.495, -0.4571, -0.3187), (-4.394, 0.7962, -0.6558), (-4.495, 0.4571, -0.6401), (-4.394, 1.0, -0.6401), (-4.394, 0.7962, -0.3116), (-4.394, 1.0, -0.3187), (-4.495, 0.4571, -0.3187), (-2.801, -0.7962, -0.6558), (-2.7, -0.4571, -0.6401), (-2.801, -1.0, -0.6401), (-2.801, -0.7962, -0.1843), (-2.801, -1.0, -0.1913), (-2.7, -0.4571, -0.1913), (-2.801, 0.7962, -0.6558), (-2.801, 1.0, -0.6401), (-2.7, 0.4571, -0.6401), (-2.801, 0.7962, -0.1843), (-2.7, 0.4571, -0.1913), (-2.801, 1.0, -0.1913)], [], [(14, 16, 3, 1), (20, 22, 17, 13), (21, 9, 4, 15), (2, 5, 11, 7), (8, 10, 23, 19), (0, 1, 2), (3, 4, 5), (6, 7, 8), (9, 10, 11), (12, 13, 14), (15, 16, 17), (18, 19, 20), (21, 22, 23), (6, 0, 2, 7), (1, 3, 5, 2), (4, 9, 11, 5), (10, 8, 7, 11), (18, 6, 8, 19), (9, 21, 23, 10), (22, 20, 19, 23), (12, 18, 20, 13), (21, 15, 17, 22), (16, 14, 13, 17), (0, 12, 14, 1), (15, 4, 3, 16), (6, 18, 12, 0), (38, 40, 27, 25), (44, 46, 41, 37), (45, 33, 28, 39), (26, 29, 35, 31), (32, 34, 47, 43), (24, 25, 26), (27, 28, 29), (30, 31, 32), (33, 34, 35), (36, 37, 38), (39, 40, 41), (42, 43, 44), (45, 46, 47), (30, 24, 26, 31), (25, 27, 29, 26), (28, 33, 35, 29), (34, 32, 31, 35), (42, 30, 32, 43), (33, 45, 47, 34), (46, 44, 43, 47), (36, 42, 44, 37), (45, 39, 41, 46), (40, 38, 37, 41), (24, 36, 38, 25), (39, 28, 27, 40), (30, 42, 36, 24), (62, 64, 51, 49), (68, 70, 65, 61), (69, 57, 52, 63), (50, 53, 59, 55), (56, 58, 71, 67), (48, 49, 50), (51, 52, 53), (54, 55, 56), (57, 58, 59), (60, 61, 62), (63, 64, 65), (66, 67, 68), (69, 70, 71), (54, 48, 50, 55), (49, 51, 53, 50), (52, 57, 59, 53), (58, 56, 55, 59), (66, 54, 56, 67), (57, 69, 71, 58), (70, 68, 67, 71), (60, 66, 68, 61), (69, 63, 65, 70), (64, 62, 61, 65), (48, 60, 62, 49), (63, 52, 51, 64), (54, 66, 60, 48), (86, 88, 75, 73), (92, 94, 89, 85), (93, 81, 76, 87), (74, 77, 83, 79), (80, 82, 95, 91), (72, 73, 74), (75, 76, 77), (78, 79, 80), (81, 82, 83), (84, 85, 86), (87, 88, 89), (90, 91, 92), (93, 94, 95), (78, 72, 74, 79), (73, 75, 77, 74), (76, 81, 83, 77), (82, 80, 79, 83), (90, 78, 80, 91), (81, 93, 95, 82), (94, 92, 91, 95), (84, 90, 92, 85), (93, 87, 89, 94), (88, 86, 85, 89), (72, 84, 86, 73), (87, 76, 75, 88), (78, 90, 84, 72), (110, 112, 99, 97), (116, 118, 113, 109), (117, 105, 100, 111), (98, 101, 107, 103), (104, 106, 119, 115), (96, 97, 98), (99, 100, 101), (102, 103, 104), (105, 106, 107), (108, 109, 110), (111, 112, 113), (114, 115, 116), (117, 118, 119), (102, 96, 98, 103), (97, 99, 101, 98), (100, 105, 107, 101), (106, 104, 103, 107), (114, 102, 104, 115), (105, 117, 119, 106), (118, 116, 115, 119), (108, 114, 116, 109), (117, 111, 113, 118), (112, 110, 109, 113), (96, 108, 110, 97), (111, 100, 99, 112), (102, 114, 108, 96)])
_uv = me_cube_010.uv_layers.new(name='UVMap')
_uv.uv.foreach_set('vector', [0.4005, 0.7755, 0.5995, 0.7755, 0.5995, 0.9745, 0.4005, 0.9745, 0.4005, 0.5255, 0.5995, 0.5255, 0.5995, 0.7245, 0.4005, 0.7245, 0.6505, 0.5255, 0.8495, 0.5255, 0.8495, 0.7245, 0.6505, 0.7245, 0.4005, 0.02548, 0.5995, 0.02548, 0.5995, 0.2245, 0.4005, 0.2245, 0.4005, 0.2755, 0.5995, 0.2755, 0.5995, 0.4745, 0.4005, 0.4745, 0.1505, 0.7245, 0.1505, 0.75, 0.125, 0.7245, 0.5995, 0.9745, 0.625, 0.9745, 0.5995, 1.0, 0.1505, 0.5255, 0.125, 0.5255, 0.1505, 0.5, 0.8495, 0.5255, 0.8495, 0.5, 0.875, 0.5255, 0.3495, 0.7245, 0.375, 0.7245, 0.3495, 0.75, 0.6505, 0.7245, 0.6505, 0.75, 0.625, 0.7245, 0.3495, 0.5255, 0.3495, 0.5, 0.375, 0.5255, 0.6505, 0.5255, 0.625, 0.5255, 0.6505, 0.5, 0.1505, 0.5255, 0.1505, 0.7245, 0.125, 0.7245, 0.125, 0.5255, 0.4005, 0.9745, 0.5995, 0.9745, 0.5995, 1.0, 0.4005, 1.0, 0.8495, 0.7245, 0.8495, 0.5255, 0.875, 0.5255, 0.875, 0.7245, 0.5995, 0.2755, 0.4005, 0.2755, 0.4005, 0.2245, 0.5995, 0.2245, 0.3495, 0.5255, 0.1505, 0.5255, 0.1505, 0.5, 0.3495, 0.5, 0.8495, 0.5255, 0.6505, 0.5255, 0.6505, 0.5, 0.8495, 0.5, 0.5995, 0.5255, 0.4005, 0.5255, 0.4005, 0.4745, 0.5995, 0.4745, 0.3495, 0.7245, 0.3495, 0.5255, 0.4005, 0.5255, 0.4005, 0.7245, 0.6505, 0.5255, 0.6505, 0.7245, 0.5995, 0.7245, 0.5995, 0.5255, 0.5995, 0.7755, 0.4005, 0.7755, 0.4005, 0.7245, 0.5995, 0.7245, 0.1505, 0.7245, 0.3495, 0.7245, 0.3495, 0.75, 0.1505, 0.75, 0.6505, 0.7245, 0.8495, 0.7245, 0.8495, 0.75, 0.6505, 0.75, 0.1505, 0.5255, 0.3495, 0.5255, 0.3495, 0.7245, 0.1505, 0.7245, 0.4005, 0.7755, 0.5995, 0.7755, 0.5995, 0.9745, 0.4005, 0.9745, 0.4005, 0.5255, 0.5995, 0.5255, 0.5995, 0.7245, 0.4005, 0.7245, 0.6505, 0.5255, 0.8495, 0.5255, 0.8495, 0.7245, 0.6505, 0.7245, 0.4005, 0.02548, 0.5995, 0.02548, 0.5995, 0.2245, 0.4005, 0.2245, 0.4005, 0.2755, 0.5995, 0.2755, 0.5995, 0.4745, 0.4005, 0.4745, 0.1505, 0.7245, 0.1505, 0.75, 0.125, 0.7245, 0.5995, 0.9745, 0.625, 0.9745, 0.5995, 1.0, 0.1505, 0.5255, 0.125, 0.5255, 0.1505, 0.5, 0.8495, 0.5255, 0.8495, 0.5, 0.875, 0.5255, 0.3495, 0.7245, 0.375, 0.7245, 0.3495, 0.75, 0.6505, 0.7245, 0.6505, 0.75, 0.625, 0.7245, 0.3495, 0.5255, 0.3495, 0.5, 0.375, 0.5255, 0.6505, 0.5255, 0.625, 0.5255, 0.6505, 0.5, 0.1505, 0.5255, 0.1505, 0.7245, 0.125, 0.7245, 0.125, 0.5255, 0.4005, 0.9745, 0.5995, 0.9745, 0.5995, 1.0, 0.4005, 1.0, 0.8495, 0.7245, 0.8495, 0.5255, 0.875, 0.5255, 0.875, 0.7245, 0.5995, 0.2755, 0.4005, 0.2755, 0.4005, 0.2245, 0.5995, 0.2245, 0.3495, 0.5255, 0.1505, 0.5255, 0.1505, 0.5, 0.3495, 0.5, 0.8495, 0.5255, 0.6505, 0.5255, 0.6505, 0.5, 0.8495, 0.5, 0.5995, 0.5255, 0.4005, 0.5255, 0.4005, 0.4745, 0.5995, 0.4745, 0.3495, 0.7245, 0.3495, 0.5255, 0.4005, 0.5255, 0.4005, 0.7245, 0.6505, 0.5255, 0.6505, 0.7245, 0.5995, 0.7245, 0.5995, 0.5255, 0.5995, 0.7755, 0.4005, 0.7755, 0.4005, 0.7245, 0.5995, 0.7245, 0.1505, 0.7245, 0.3495, 0.7245, 0.3495, 0.75, 0.1505, 0.75, 0.6505, 0.7245, 0.8495, 0.7245, 0.8495, 0.75, 0.6505, 0.75, 0.1505, 0.5255, 0.3495, 0.5255, 0.3495, 0.7245, 0.1505, 0.7245, 0.4005, 0.7755, 0.5995, 0.7755, 0.5995, 0.9745, 0.4005, 0.9745, 0.4005, 0.5255, 0.5995, 0.5255, 0.5995, 0.7245, 0.4005, 0.7245, 0.6505, 0.5255, 0.8495, 0.5255, 0.8495, 0.7245, 0.6505, 0.7245, 0.4005, 0.02548, 0.5995, 0.02548, 0.5995, 0.2245, 0.4005, 0.2245, 0.4005, 0.2755, 0.5995, 0.2755, 0.5995, 0.4745, 0.4005, 0.4745, 0.1505, 0.7245, 0.1505, 0.75, 0.125, 0.7245, 0.5995, 0.9745, 0.625, 0.9745, 0.5995, 1.0, 0.1505, 0.5255, 0.125, 0.5255, 0.1505, 0.5, 0.8495, 0.5255, 0.8495, 0.5, 0.875, 0.5255, 0.3495, 0.7245, 0.375, 0.7245, 0.3495, 0.75, 0.6505, 0.7245, 0.6505, 0.75, 0.625, 0.7245, 0.3495, 0.5255, 0.3495, 0.5, 0.375, 0.5255, 0.6505, 0.5255, 0.625, 0.5255, 0.6505, 0.5, 0.1505, 0.5255, 0.1505, 0.7245, 0.125, 0.7245, 0.125, 0.5255, 0.4005, 0.9745, 0.5995, 0.9745, 0.5995, 1.0, 0.4005, 1.0, 0.8495, 0.7245, 0.8495, 0.5255, 0.875, 0.5255, 0.875, 0.7245, 0.5995, 0.2755, 0.4005, 0.2755, 0.4005, 0.2245, 0.5995, 0.2245, 0.3495, 0.5255, 0.1505, 0.5255, 0.1505, 0.5, 0.3495, 0.5, 0.8495, 0.5255, 0.6505, 0.5255, 0.6505, 0.5, 0.8495, 0.5, 0.5995, 0.5255, 0.4005, 0.5255, 0.4005, 0.4745, 0.5995, 0.4745, 0.3495, 0.7245, 0.3495, 0.5255, 0.4005, 0.5255, 0.4005, 0.7245, 0.6505, 0.5255, 0.6505, 0.7245, 0.5995, 0.7245, 0.5995, 0.5255, 0.5995, 0.7755, 0.4005, 0.7755, 0.4005, 0.7245, 0.5995, 0.7245, 0.1505, 0.7245, 0.3495, 0.7245, 0.3495, 0.75, 0.1505, 0.75, 0.6505, 0.7245, 0.8495, 0.7245, 0.8495, 0.75, 0.6505, 0.75, 0.1505, 0.5255, 0.3495, 0.5255, 0.3495, 0.7245, 0.1505, 0.7245, 0.4005, 0.7755, 0.5995, 0.7755, 0.5995, 0.9745, 0.4005, 0.9745, 0.4005, 0.5255, 0.5995, 0.5255, 0.5995, 0.7245, 0.4005, 0.7245, 0.6505, 0.5255, 0.8495, 0.5255, 0.8495, 0.7245, 0.6505, 0.7245, 0.4005, 0.02548, 0.5995, 0.02548, 0.5995, 0.2245, 0.4005, 0.2245, 0.4005, 0.2755, 0.5995, 0.2755, 0.5995, 0.4745, 0.4005, 0.4745, 0.1505, 0.7245, 0.1505, 0.75, 0.125, 0.7245, 0.5995, 0.9745, 0.625, 0.9745, 0.5995, 1.0, 0.1505, 0.5255, 0.125, 0.5255, 0.1505, 0.5, 0.8495, 0.5255, 0.8495, 0.5, 0.875, 0.5255, 0.3495, 0.7245, 0.375, 0.7245, 0.3495, 0.75, 0.6505, 0.7245, 0.6505, 0.75, 0.625, 0.7245, 0.3495, 0.5255, 0.3495, 0.5, 0.375, 0.5255, 0.6505, 0.5255, 0.625, 0.5255, 0.6505, 0.5, 0.1505, 0.5255, 0.1505, 0.7245, 0.125, 0.7245, 0.125, 0.5255, 0.4005, 0.9745, 0.5995, 0.9745, 0.5995, 1.0, 0.4005, 1.0, 0.8495, 0.7245, 0.8495, 0.5255, 0.875, 0.5255, 0.875, 0.7245, 0.5995, 0.2755, 0.4005, 0.2755, 0.4005, 0.2245, 0.5995, 0.2245, 0.3495, 0.5255, 0.1505, 0.5255, 0.1505, 0.5, 0.3495, 0.5, 0.8495, 0.5255, 0.6505, 0.5255, 0.6505, 0.5, 0.8495, 0.5, 0.5995, 0.5255, 0.4005, 0.5255, 0.4005, 0.4745, 0.5995, 0.4745, 0.3495, 0.7245, 0.3495, 0.5255, 0.4005, 0.5255, 0.4005, 0.7245, 0.6505, 0.5255, 0.6505, 0.7245, 0.5995, 0.7245, 0.5995, 0.5255, 0.5995, 0.7755, 0.4005, 0.7755, 0.4005, 0.7245, 0.5995, 0.7245, 0.1505, 0.7245, 0.3495, 0.7245, 0.3495, 0.75, 0.1505, 0.75, 0.6505, 0.7245, 0.8495, 0.7245, 0.8495, 0.75, 0.6505, 0.75, 0.1505, 0.5255, 0.3495, 0.5255, 0.3495, 0.7245, 0.1505, 0.7245, 0.4005, 0.7755, 0.5995, 0.7755, 0.5995, 0.9745, 0.4005, 0.9745, 0.4005, 0.5255, 0.5995, 0.5255, 0.5995, 0.7245, 0.4005, 0.7245, 0.6505, 0.5255, 0.8495, 0.5255, 0.8495, 0.7245, 0.6505, 0.7245, 0.4005, 0.02548, 0.5995, 0.02548, 0.5995, 0.2245, 0.4005, 0.2245, 0.4005, 0.2755, 0.5995, 0.2755, 0.5995, 0.4745, 0.4005, 0.4745, 0.1505, 0.7245, 0.1505, 0.75, 0.125, 0.7245, 0.5995, 0.9745, 0.625, 0.9745, 0.5995, 1.0, 0.1505, 0.5255, 0.125, 0.5255, 0.1505, 0.5, 0.8495, 0.5255, 0.8495, 0.5, 0.875, 0.5255, 0.3495, 0.7245, 0.375, 0.7245, 0.3495, 0.75, 0.6505, 0.7245, 0.6505, 0.75, 0.625, 0.7245, 0.3495, 0.5255, 0.3495, 0.5, 0.375, 0.5255, 0.6505, 0.5255, 0.625, 0.5255, 0.6505, 0.5, 0.1505, 0.5255, 0.1505, 0.7245, 0.125, 0.7245, 0.125, 0.5255, 0.4005, 0.9745, 0.5995, 0.9745, 0.5995, 1.0, 0.4005, 1.0, 0.8495, 0.7245, 0.8495, 0.5255, 0.875, 0.5255, 0.875, 0.7245, 0.5995, 0.2755, 0.4005, 0.2755, 0.4005, 0.2245, 0.5995, 0.2245, 0.3495, 0.5255, 0.1505, 0.5255, 0.1505, 0.5, 0.3495, 0.5, 0.8495, 0.5255, 0.6505, 0.5255, 0.6505, 0.5, 0.8495, 0.5, 0.5995, 0.5255, 0.4005, 0.5255, 0.4005, 0.4745, 0.5995, 0.4745, 0.3495, 0.7245, 0.3495, 0.5255, 0.4005, 0.5255, 0.4005, 0.7245, 0.6505, 0.5255, 0.6505, 0.7245, 0.5995, 0.7245, 0.5995, 0.5255, 0.5995, 0.7755, 0.4005, 0.7755, 0.4005, 0.7245, 0.5995, 0.7245, 0.1505, 0.7245, 0.3495, 0.7245, 0.3495, 0.75, 0.1505, 0.75, 0.6505, 0.7245, 0.8495, 0.7245, 0.8495, 0.75, 0.6505, 0.75, 0.1505, 0.5255, 0.3495, 0.5255, 0.3495, 0.7245, 0.1505, 0.7245])
me_cube_010.materials.append(None)
me_cube_010.use_remesh_fix_poles = True
me_cube_010.use_remesh_preserve_attributes = False
me_cube_010.use_mirror_vertex_groups = False
me_cube_010.update()

# ---- objects
ob_torus_001 = bpy.data.objects.new('Torus.001', me_torus_001)
ob_cube = bpy.data.objects.new('Cube', me_cube_001)
ob_cube_009 = bpy.data.objects.new('Cube.009', me_cube_010)

# ---- transforms, parenting, visibility, modifiers, constraints
ob_torus_001.location = (0.0, 0.0, 3.973)
ob_torus_001.rotation_euler = (1.571, -0.0, 0.0)
ob_torus_001.scale = (3.512, 3.512, 3.512)
ob_torus_001.lineart.crease_threshold = 0.0
_m = ob_torus_001.modifiers.new('Subdivision', 'SUBSURF')
_m.uv_smooth = 'PRESERVE_CORNERS'
_m.levels = 0
_m.show_only_control_edges = False
ob_cube.location = (0.000114, 0.0, -5.162)
ob_cube.scale = (0.6842, 0.1305, 3.766)
ob_cube.lineart.crease_threshold = 0.0
ob_cube_009.location = (0.000114, 0.0, 9.616)
ob_cube_009.scale = (0.6842, 0.1305, 3.766)
ob_cube_009.lineart.crease_threshold = 0.0

# ---- collection membership
scene.collection.objects.link(ob_torus_001)
col_collection.objects.link(ob_cube)
col_collection.objects.link(ob_cube_009)

# ---- scene / render settings (as saved in the file)
scene.frame_start = 1; scene.frame_end = 75; scene.frame_set(0)
scene.render.engine = 'BLENDER_EEVEE_NEXT'
scene.render.resolution_x = 1280
scene.render.resolution_y = 720
scene.render.motion_blur_shutter = 1.0
scene.cycles.use_denoising = False
scene.cycles.samples = 128
scene.cycles.sampling_pattern = 'TABULATED_SOBOL'
scene.cycles.use_adaptive_sampling = False
scene.cycles.use_light_tree = False
scene.view_settings.view_transform = 'Filmic'
bpy.context.view_layer.update()

# ---- added for rendering (the .blend has no active camera): camera
cam_auto = bpy.data.cameras.new('AutoCamera')
cam_auto.lens = 50.0
cam_auto.sensor_width = 36.0
cam_auto.clip_end = 1000.0
ob_auto_camera = bpy.data.objects.new('AutoCamera', cam_auto)
scene.collection.objects.link(ob_auto_camera)
ob_auto_camera.location = (14.0513, -16.8422, 14.5415)
ob_auto_camera.rotation_euler = (1.09748, -7.21219e-08, 0.694738)
scene.camera = ob_auto_camera
bpy.context.view_layer.update()
